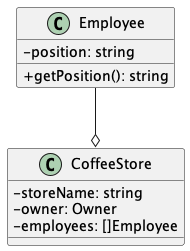

The diagram above was rendered by PlantUML. Its source (embedded in the PNG):
@startuml Aggregation

skinparam classAttributeIconSize 0

class Employee {
    - position: string
    + getPosition(): string
}

class CoffeeStore {
    - storeName: string
    - owner: Owner
    - employees: []Employee
}

Employee --o CoffeeStore

@enduml